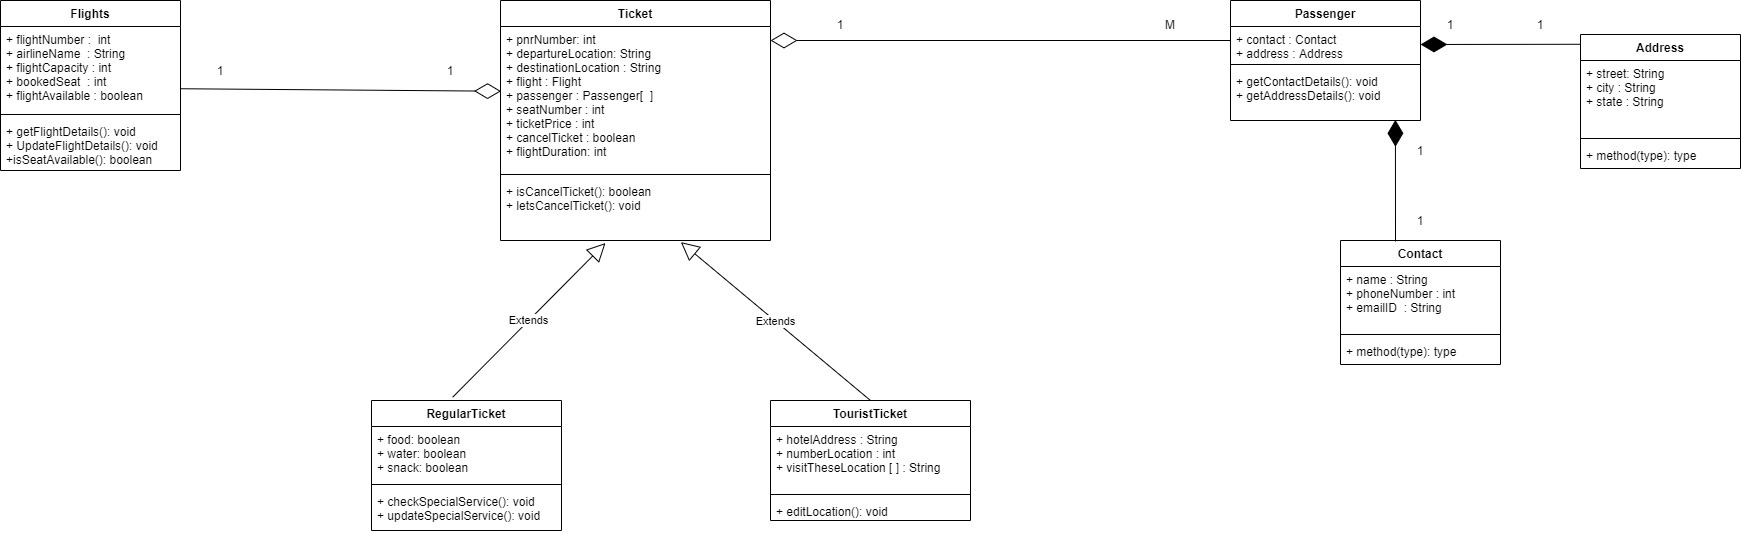

The diagram above was exported from draw.io. Its source (the exported page's mxGraphModel, read from the mxfile embedded in the PNG):
<mxGraphModel dx="2552" dy="847" grid="1" gridSize="10" guides="1" tooltips="1" connect="1" arrows="1" fold="1" page="1" pageScale="1" pageWidth="850" pageHeight="1100" math="0" shadow="0">
  <root>
    <mxCell id="0" />
    <mxCell id="1" parent="0" />
    <mxCell id="hDVdwc70knxA4Nyr3FCd-5" value="Flights" style="swimlane;fontStyle=1;align=center;verticalAlign=top;childLayout=stackLayout;horizontal=1;startSize=26;horizontalStack=0;resizeParent=1;resizeParentMax=0;resizeLast=0;collapsible=1;marginBottom=0;" parent="1" vertex="1">
      <mxGeometry x="-440" y="120" width="180" height="170" as="geometry" />
    </mxCell>
    <mxCell id="hDVdwc70knxA4Nyr3FCd-6" value="+ flightNumber :  int&#10;+ airlineName  : String&#10;+ flightCapacity : int&#10;+ bookedSeat  : int&#10;+ flightAvailable : boolean&#10;&#10;" style="text;strokeColor=none;fillColor=none;align=left;verticalAlign=top;spacingLeft=4;spacingRight=4;overflow=hidden;rotatable=0;points=[[0,0.5],[1,0.5]];portConstraint=eastwest;" parent="hDVdwc70knxA4Nyr3FCd-5" vertex="1">
      <mxGeometry y="26" width="180" height="84" as="geometry" />
    </mxCell>
    <mxCell id="hDVdwc70knxA4Nyr3FCd-7" value="" style="line;strokeWidth=1;fillColor=none;align=left;verticalAlign=middle;spacingTop=-1;spacingLeft=3;spacingRight=3;rotatable=0;labelPosition=right;points=[];portConstraint=eastwest;" parent="hDVdwc70knxA4Nyr3FCd-5" vertex="1">
      <mxGeometry y="110" width="180" height="8" as="geometry" />
    </mxCell>
    <mxCell id="hDVdwc70knxA4Nyr3FCd-8" value="+ getFlightDetails(): void&#10;+ UpdateFlightDetails(): void&#10;+isSeatAvailable(): boolean" style="text;strokeColor=none;fillColor=none;align=left;verticalAlign=top;spacingLeft=4;spacingRight=4;overflow=hidden;rotatable=0;points=[[0,0.5],[1,0.5]];portConstraint=eastwest;" parent="hDVdwc70knxA4Nyr3FCd-5" vertex="1">
      <mxGeometry y="118" width="180" height="52" as="geometry" />
    </mxCell>
    <mxCell id="hDVdwc70knxA4Nyr3FCd-10" value="" style="endArrow=diamondThin;endFill=0;endSize=24;html=1;entryX=0.002;entryY=0.38;entryDx=0;entryDy=0;entryPerimeter=0;exitX=0.997;exitY=0.741;exitDx=0;exitDy=0;exitPerimeter=0;" parent="1" source="hDVdwc70knxA4Nyr3FCd-6" edge="1">
      <mxGeometry width="160" relative="1" as="geometry">
        <mxPoint x="-260" y="214.28999999999996" as="sourcePoint" />
        <mxPoint x="60.539999999999964" y="210.72000000000003" as="targetPoint" />
        <Array as="points" />
      </mxGeometry>
    </mxCell>
    <mxCell id="hDVdwc70knxA4Nyr3FCd-11" value="Ticket" style="swimlane;fontStyle=1;align=center;verticalAlign=top;childLayout=stackLayout;horizontal=1;startSize=26;horizontalStack=0;resizeParent=1;resizeParentMax=0;resizeLast=0;collapsible=1;marginBottom=0;" parent="1" vertex="1">
      <mxGeometry x="60" y="120" width="270" height="240" as="geometry" />
    </mxCell>
    <mxCell id="hDVdwc70knxA4Nyr3FCd-12" value="+ pnrNumber: int&#10;+ departureLocation: String&#10;+ destinationLocation : String&#10;+ flight : Flight&#10;+ passenger : Passenger[  ]&#10;+ seatNumber : int &#10;+ ticketPrice : int&#10;+ cancelTicket : boolean&#10;+ flightDuration: int  &#10;&#10;" style="text;strokeColor=none;fillColor=none;align=left;verticalAlign=top;spacingLeft=4;spacingRight=4;overflow=hidden;rotatable=0;points=[[0,0.5],[1,0.5]];portConstraint=eastwest;" parent="hDVdwc70knxA4Nyr3FCd-11" vertex="1">
      <mxGeometry y="26" width="270" height="144" as="geometry" />
    </mxCell>
    <mxCell id="hDVdwc70knxA4Nyr3FCd-13" value="" style="line;strokeWidth=1;fillColor=none;align=left;verticalAlign=middle;spacingTop=-1;spacingLeft=3;spacingRight=3;rotatable=0;labelPosition=right;points=[];portConstraint=eastwest;" parent="hDVdwc70knxA4Nyr3FCd-11" vertex="1">
      <mxGeometry y="170" width="270" height="8" as="geometry" />
    </mxCell>
    <mxCell id="hDVdwc70knxA4Nyr3FCd-14" value="+ isCancelTicket(): boolean&#10;+ letsCancelTicket(): void" style="text;strokeColor=none;fillColor=none;align=left;verticalAlign=top;spacingLeft=4;spacingRight=4;overflow=hidden;rotatable=0;points=[[0,0.5],[1,0.5]];portConstraint=eastwest;" parent="hDVdwc70knxA4Nyr3FCd-11" vertex="1">
      <mxGeometry y="178" width="270" height="62" as="geometry" />
    </mxCell>
    <mxCell id="hDVdwc70knxA4Nyr3FCd-15" value="RegularTicket" style="swimlane;fontStyle=1;align=center;verticalAlign=top;childLayout=stackLayout;horizontal=1;startSize=26;horizontalStack=0;resizeParent=1;resizeParentMax=0;resizeLast=0;collapsible=1;marginBottom=0;" parent="1" vertex="1">
      <mxGeometry x="-69" y="520" width="190" height="130" as="geometry" />
    </mxCell>
    <mxCell id="hDVdwc70knxA4Nyr3FCd-16" value="+ food: boolean&#10;+ water: boolean&#10;+ snack: boolean&#10;&#10;" style="text;strokeColor=none;fillColor=none;align=left;verticalAlign=top;spacingLeft=4;spacingRight=4;overflow=hidden;rotatable=0;points=[[0,0.5],[1,0.5]];portConstraint=eastwest;" parent="hDVdwc70knxA4Nyr3FCd-15" vertex="1">
      <mxGeometry y="26" width="190" height="54" as="geometry" />
    </mxCell>
    <mxCell id="hDVdwc70knxA4Nyr3FCd-17" value="" style="line;strokeWidth=1;fillColor=none;align=left;verticalAlign=middle;spacingTop=-1;spacingLeft=3;spacingRight=3;rotatable=0;labelPosition=right;points=[];portConstraint=eastwest;" parent="hDVdwc70knxA4Nyr3FCd-15" vertex="1">
      <mxGeometry y="80" width="190" height="8" as="geometry" />
    </mxCell>
    <mxCell id="hDVdwc70knxA4Nyr3FCd-18" value="+ checkSpecialService(): void&#10;+ updateSpecialService(): void&#10;" style="text;strokeColor=none;fillColor=none;align=left;verticalAlign=top;spacingLeft=4;spacingRight=4;overflow=hidden;rotatable=0;points=[[0,0.5],[1,0.5]];portConstraint=eastwest;" parent="hDVdwc70knxA4Nyr3FCd-15" vertex="1">
      <mxGeometry y="88" width="190" height="42" as="geometry" />
    </mxCell>
    <mxCell id="hDVdwc70knxA4Nyr3FCd-19" value="TouristTicket" style="swimlane;fontStyle=1;align=center;verticalAlign=top;childLayout=stackLayout;horizontal=1;startSize=26;horizontalStack=0;resizeParent=1;resizeParentMax=0;resizeLast=0;collapsible=1;marginBottom=0;" parent="1" vertex="1">
      <mxGeometry x="330" y="520" width="200" height="120" as="geometry" />
    </mxCell>
    <mxCell id="hDVdwc70knxA4Nyr3FCd-20" value="+ hotelAddress : String&#10;+ numberLocation : int&#10;+ visitTheseLocation [ ] : String&#10;" style="text;strokeColor=none;fillColor=none;align=left;verticalAlign=top;spacingLeft=4;spacingRight=4;overflow=hidden;rotatable=0;points=[[0,0.5],[1,0.5]];portConstraint=eastwest;" parent="hDVdwc70knxA4Nyr3FCd-19" vertex="1">
      <mxGeometry y="26" width="200" height="64" as="geometry" />
    </mxCell>
    <mxCell id="hDVdwc70knxA4Nyr3FCd-21" value="" style="line;strokeWidth=1;fillColor=none;align=left;verticalAlign=middle;spacingTop=-1;spacingLeft=3;spacingRight=3;rotatable=0;labelPosition=right;points=[];portConstraint=eastwest;" parent="hDVdwc70knxA4Nyr3FCd-19" vertex="1">
      <mxGeometry y="90" width="200" height="8" as="geometry" />
    </mxCell>
    <mxCell id="hDVdwc70knxA4Nyr3FCd-22" value="+ editLocation(): void" style="text;strokeColor=none;fillColor=none;align=left;verticalAlign=top;spacingLeft=4;spacingRight=4;overflow=hidden;rotatable=0;points=[[0,0.5],[1,0.5]];portConstraint=eastwest;" parent="hDVdwc70knxA4Nyr3FCd-19" vertex="1">
      <mxGeometry y="98" width="200" height="22" as="geometry" />
    </mxCell>
    <mxCell id="hDVdwc70knxA4Nyr3FCd-26" value="Extends" style="endArrow=block;endSize=16;endFill=0;html=1;exitX=0.427;exitY=-0.025;exitDx=0;exitDy=0;exitPerimeter=0;entryX=0.389;entryY=1.041;entryDx=0;entryDy=0;entryPerimeter=0;" parent="1" source="hDVdwc70knxA4Nyr3FCd-15" target="hDVdwc70knxA4Nyr3FCd-14" edge="1">
      <mxGeometry width="160" relative="1" as="geometry">
        <mxPoint x="-640" y="620" as="sourcePoint" />
        <mxPoint x="400" y="518" as="targetPoint" />
        <Array as="points" />
      </mxGeometry>
    </mxCell>
    <mxCell id="hDVdwc70knxA4Nyr3FCd-27" value="Extends" style="endArrow=block;endSize=16;endFill=0;html=1;exitX=0.5;exitY=0;exitDx=0;exitDy=0;entryX=0.668;entryY=1.026;entryDx=0;entryDy=0;entryPerimeter=0;" parent="1" source="hDVdwc70knxA4Nyr3FCd-19" target="hDVdwc70knxA4Nyr3FCd-14" edge="1">
      <mxGeometry width="160" relative="1" as="geometry">
        <mxPoint x="320" y="480" as="sourcePoint" />
        <mxPoint x="290" y="460" as="targetPoint" />
        <Array as="points" />
      </mxGeometry>
    </mxCell>
    <mxCell id="hDVdwc70knxA4Nyr3FCd-28" value="Passenger" style="swimlane;fontStyle=1;align=center;verticalAlign=top;childLayout=stackLayout;horizontal=1;startSize=26;horizontalStack=0;resizeParent=1;resizeParentMax=0;resizeLast=0;collapsible=1;marginBottom=0;" parent="1" vertex="1">
      <mxGeometry x="790" y="120" width="190" height="120" as="geometry" />
    </mxCell>
    <mxCell id="hDVdwc70knxA4Nyr3FCd-29" value="+ contact : Contact&#10;+ address : Address" style="text;strokeColor=none;fillColor=none;align=left;verticalAlign=top;spacingLeft=4;spacingRight=4;overflow=hidden;rotatable=0;points=[[0,0.5],[1,0.5]];portConstraint=eastwest;" parent="hDVdwc70knxA4Nyr3FCd-28" vertex="1">
      <mxGeometry y="26" width="190" height="34" as="geometry" />
    </mxCell>
    <mxCell id="hDVdwc70knxA4Nyr3FCd-30" value="" style="line;strokeWidth=1;fillColor=none;align=left;verticalAlign=middle;spacingTop=-1;spacingLeft=3;spacingRight=3;rotatable=0;labelPosition=right;points=[];portConstraint=eastwest;" parent="hDVdwc70knxA4Nyr3FCd-28" vertex="1">
      <mxGeometry y="60" width="190" height="8" as="geometry" />
    </mxCell>
    <mxCell id="hDVdwc70knxA4Nyr3FCd-31" value="+ getContactDetails(): void&#10;+ getAddressDetails(): void" style="text;strokeColor=none;fillColor=none;align=left;verticalAlign=top;spacingLeft=4;spacingRight=4;overflow=hidden;rotatable=0;points=[[0,0.5],[1,0.5]];portConstraint=eastwest;" parent="hDVdwc70knxA4Nyr3FCd-28" vertex="1">
      <mxGeometry y="68" width="190" height="52" as="geometry" />
    </mxCell>
    <mxCell id="hDVdwc70knxA4Nyr3FCd-32" value="" style="endArrow=diamondThin;endFill=0;endSize=24;html=1;" parent="1" edge="1">
      <mxGeometry width="160" relative="1" as="geometry">
        <mxPoint x="790" y="160" as="sourcePoint" />
        <mxPoint x="330" y="160" as="targetPoint" />
        <Array as="points" />
      </mxGeometry>
    </mxCell>
    <mxCell id="hDVdwc70knxA4Nyr3FCd-33" value="Address" style="swimlane;fontStyle=1;align=center;verticalAlign=top;childLayout=stackLayout;horizontal=1;startSize=26;horizontalStack=0;resizeParent=1;resizeParentMax=0;resizeLast=0;collapsible=1;marginBottom=0;" parent="1" vertex="1">
      <mxGeometry x="1140" y="154" width="160" height="134" as="geometry" />
    </mxCell>
    <mxCell id="hDVdwc70knxA4Nyr3FCd-34" value="+ street: String&#10;+ city : String&#10;+ state : String" style="text;strokeColor=none;fillColor=none;align=left;verticalAlign=top;spacingLeft=4;spacingRight=4;overflow=hidden;rotatable=0;points=[[0,0.5],[1,0.5]];portConstraint=eastwest;" parent="hDVdwc70knxA4Nyr3FCd-33" vertex="1">
      <mxGeometry y="26" width="160" height="74" as="geometry" />
    </mxCell>
    <mxCell id="hDVdwc70knxA4Nyr3FCd-35" value="" style="line;strokeWidth=1;fillColor=none;align=left;verticalAlign=middle;spacingTop=-1;spacingLeft=3;spacingRight=3;rotatable=0;labelPosition=right;points=[];portConstraint=eastwest;" parent="hDVdwc70knxA4Nyr3FCd-33" vertex="1">
      <mxGeometry y="100" width="160" height="8" as="geometry" />
    </mxCell>
    <mxCell id="hDVdwc70knxA4Nyr3FCd-36" value="+ method(type): type" style="text;strokeColor=none;fillColor=none;align=left;verticalAlign=top;spacingLeft=4;spacingRight=4;overflow=hidden;rotatable=0;points=[[0,0.5],[1,0.5]];portConstraint=eastwest;" parent="hDVdwc70knxA4Nyr3FCd-33" vertex="1">
      <mxGeometry y="108" width="160" height="26" as="geometry" />
    </mxCell>
    <mxCell id="hDVdwc70knxA4Nyr3FCd-38" value="Contact" style="swimlane;fontStyle=1;align=center;verticalAlign=top;childLayout=stackLayout;horizontal=1;startSize=26;horizontalStack=0;resizeParent=1;resizeParentMax=0;resizeLast=0;collapsible=1;marginBottom=0;" parent="1" vertex="1">
      <mxGeometry x="900" y="360" width="160" height="124" as="geometry" />
    </mxCell>
    <mxCell id="hDVdwc70knxA4Nyr3FCd-39" value="+ name : String&#10;+ phoneNumber : int&#10;+ emailID  : String&#10;" style="text;strokeColor=none;fillColor=none;align=left;verticalAlign=top;spacingLeft=4;spacingRight=4;overflow=hidden;rotatable=0;points=[[0,0.5],[1,0.5]];portConstraint=eastwest;" parent="hDVdwc70knxA4Nyr3FCd-38" vertex="1">
      <mxGeometry y="26" width="160" height="64" as="geometry" />
    </mxCell>
    <mxCell id="hDVdwc70knxA4Nyr3FCd-40" value="" style="line;strokeWidth=1;fillColor=none;align=left;verticalAlign=middle;spacingTop=-1;spacingLeft=3;spacingRight=3;rotatable=0;labelPosition=right;points=[];portConstraint=eastwest;" parent="hDVdwc70knxA4Nyr3FCd-38" vertex="1">
      <mxGeometry y="90" width="160" height="8" as="geometry" />
    </mxCell>
    <mxCell id="hDVdwc70knxA4Nyr3FCd-41" value="+ method(type): type" style="text;strokeColor=none;fillColor=none;align=left;verticalAlign=top;spacingLeft=4;spacingRight=4;overflow=hidden;rotatable=0;points=[[0,0.5],[1,0.5]];portConstraint=eastwest;" parent="hDVdwc70knxA4Nyr3FCd-38" vertex="1">
      <mxGeometry y="98" width="160" height="26" as="geometry" />
    </mxCell>
    <mxCell id="hDVdwc70knxA4Nyr3FCd-43" value="" style="endArrow=diamondThin;endFill=1;endSize=24;html=1;entryX=0.868;entryY=0.987;entryDx=0;entryDy=0;entryPerimeter=0;" parent="1" target="hDVdwc70knxA4Nyr3FCd-31" edge="1">
      <mxGeometry width="160" relative="1" as="geometry">
        <mxPoint x="955" y="361" as="sourcePoint" />
        <mxPoint x="947" y="240" as="targetPoint" />
      </mxGeometry>
    </mxCell>
    <mxCell id="hDVdwc70knxA4Nyr3FCd-44" value="" style="endArrow=diamondThin;endFill=1;endSize=24;html=1;entryX=1;entryY=0.5;entryDx=0;entryDy=0;exitX=0.001;exitY=-0.009;exitDx=0;exitDy=0;exitPerimeter=0;" parent="1" edge="1">
      <mxGeometry width="160" relative="1" as="geometry">
        <mxPoint x="1140.1600000000003" y="163.76600000000008" as="sourcePoint" />
        <mxPoint x="980" y="164" as="targetPoint" />
      </mxGeometry>
    </mxCell>
    <mxCell id="XZ1GeklF8mGMiT-Alhls-1" value="1" style="text;html=1;strokeColor=none;fillColor=none;align=center;verticalAlign=middle;whiteSpace=wrap;rounded=0;" parent="1" vertex="1">
      <mxGeometry x="-240" y="180" width="40" height="20" as="geometry" />
    </mxCell>
    <mxCell id="XZ1GeklF8mGMiT-Alhls-2" value="1" style="text;html=1;strokeColor=none;fillColor=none;align=center;verticalAlign=middle;whiteSpace=wrap;rounded=0;" parent="1" vertex="1">
      <mxGeometry x="-10" y="180" width="40" height="20" as="geometry" />
    </mxCell>
    <mxCell id="XZ1GeklF8mGMiT-Alhls-6" value="M" style="text;html=1;strokeColor=none;fillColor=none;align=center;verticalAlign=middle;whiteSpace=wrap;rounded=0;" parent="1" vertex="1">
      <mxGeometry x="710" y="134" width="40" height="20" as="geometry" />
    </mxCell>
    <mxCell id="XZ1GeklF8mGMiT-Alhls-7" value="1" style="text;html=1;strokeColor=none;fillColor=none;align=center;verticalAlign=middle;whiteSpace=wrap;rounded=0;" parent="1" vertex="1">
      <mxGeometry x="380" y="134" width="40" height="20" as="geometry" />
    </mxCell>
    <mxCell id="XZ1GeklF8mGMiT-Alhls-8" value="1" style="text;html=1;strokeColor=none;fillColor=none;align=center;verticalAlign=middle;whiteSpace=wrap;rounded=0;" parent="1" vertex="1">
      <mxGeometry x="960" y="330" width="40" height="20" as="geometry" />
    </mxCell>
    <mxCell id="XZ1GeklF8mGMiT-Alhls-9" value="1" style="text;html=1;strokeColor=none;fillColor=none;align=center;verticalAlign=middle;whiteSpace=wrap;rounded=0;" parent="1" vertex="1">
      <mxGeometry x="960" y="260" width="40" height="20" as="geometry" />
    </mxCell>
    <mxCell id="XZ1GeklF8mGMiT-Alhls-10" value="1" style="text;html=1;strokeColor=none;fillColor=none;align=center;verticalAlign=middle;whiteSpace=wrap;rounded=0;" parent="1" vertex="1">
      <mxGeometry x="990" y="134" width="40" height="20" as="geometry" />
    </mxCell>
    <mxCell id="XZ1GeklF8mGMiT-Alhls-11" value="1" style="text;html=1;strokeColor=none;fillColor=none;align=center;verticalAlign=middle;whiteSpace=wrap;rounded=0;" parent="1" vertex="1">
      <mxGeometry x="1080" y="134" width="40" height="20" as="geometry" />
    </mxCell>
  </root>
</mxGraphModel>